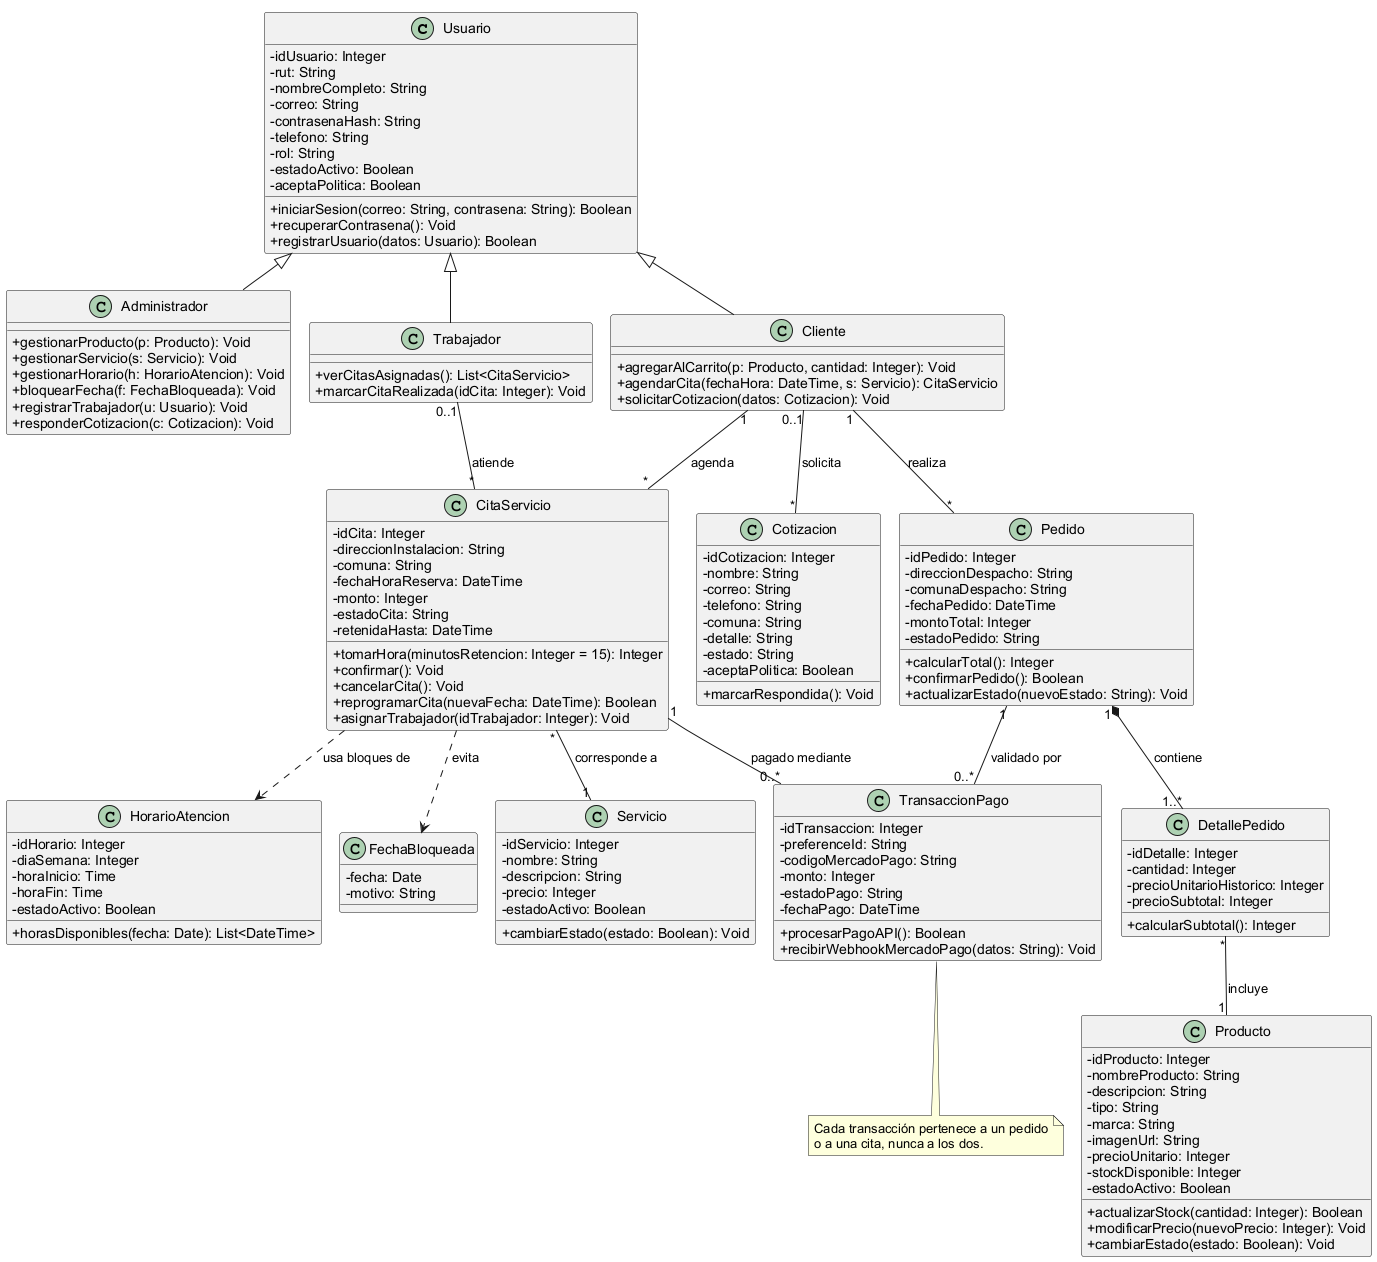

The diagram above was rendered by PlantUML. Its source (embedded in the PNG):
@startuml
!pragma layout smetana
skinparam classAttributeIconSize 0
skinparam shadowing false
skinparam defaultFontName Arial

class Usuario {
  -idUsuario: Integer
  -rut: String
  -nombreCompleto: String
  -correo: String
  -contrasenaHash: String
  -telefono: String
  -rol: String
  -estadoActivo: Boolean
  -aceptaPolitica: Boolean
  +iniciarSesion(correo: String, contrasena: String): Boolean
  +recuperarContrasena(): Void
  +registrarUsuario(datos: Usuario): Boolean
}

class Administrador {
  +gestionarProducto(p: Producto): Void
  +gestionarServicio(s: Servicio): Void
  +gestionarHorario(h: HorarioAtencion): Void
  +bloquearFecha(f: FechaBloqueada): Void
  +registrarTrabajador(u: Usuario): Void
  +responderCotizacion(c: Cotizacion): Void
}

class Cliente {
  +agregarAlCarrito(p: Producto, cantidad: Integer): Void
  +agendarCita(fechaHora: DateTime, s: Servicio): CitaServicio
  +solicitarCotizacion(datos: Cotizacion): Void
}

class Trabajador {
  +verCitasAsignadas(): List<CitaServicio>
  +marcarCitaRealizada(idCita: Integer): Void
}

class Producto {
  -idProducto: Integer
  -nombreProducto: String
  -descripcion: String
  -tipo: String
  -marca: String
  -imagenUrl: String
  -precioUnitario: Integer
  -stockDisponible: Integer
  -estadoActivo: Boolean
  +actualizarStock(cantidad: Integer): Boolean
  +modificarPrecio(nuevoPrecio: Integer): Void
  +cambiarEstado(estado: Boolean): Void
}

class Servicio {
  -idServicio: Integer
  -nombre: String
  -descripcion: String
  -precio: Integer
  -estadoActivo: Boolean
  +cambiarEstado(estado: Boolean): Void
}

class Pedido {
  -idPedido: Integer
  -direccionDespacho: String
  -comunaDespacho: String
  -fechaPedido: DateTime
  -montoTotal: Integer
  -estadoPedido: String
  +calcularTotal(): Integer
  +confirmarPedido(): Boolean
  +actualizarEstado(nuevoEstado: String): Void
}

class DetallePedido {
  -idDetalle: Integer
  -cantidad: Integer
  -precioUnitarioHistorico: Integer
  -precioSubtotal: Integer
  +calcularSubtotal(): Integer
}

class CitaServicio {
  -idCita: Integer
  -direccionInstalacion: String
  -comuna: String
  -fechaHoraReserva: DateTime
  -monto: Integer
  -estadoCita: String
  -retenidaHasta: DateTime
  +tomarHora(minutosRetencion: Integer = 15): Integer
  +confirmar(): Void
  +cancelarCita(): Void
  +reprogramarCita(nuevaFecha: DateTime): Boolean
  +asignarTrabajador(idTrabajador: Integer): Void
}

class HorarioAtencion {
  -idHorario: Integer
  -diaSemana: Integer
  -horaInicio: Time
  -horaFin: Time
  -estadoActivo: Boolean
  +horasDisponibles(fecha: Date): List<DateTime>
}

class FechaBloqueada {
  -fecha: Date
  -motivo: String
}

class TransaccionPago {
  -idTransaccion: Integer
  -preferenceId: String
  -codigoMercadoPago: String
  -monto: Integer
  -estadoPago: String
  -fechaPago: DateTime
  +procesarPagoAPI(): Boolean
  +recibirWebhookMercadoPago(datos: String): Void
}

class Cotizacion {
  -idCotizacion: Integer
  -nombre: String
  -correo: String
  -telefono: String
  -comuna: String
  -detalle: String
  -estado: String
  -aceptaPolitica: Boolean
  +marcarRespondida(): Void
}

Usuario <|-- Administrador
Usuario <|-- Cliente
Usuario <|-- Trabajador

Cliente "1" -- "*" Pedido : realiza >
Cliente "1" -- "*" CitaServicio : agenda >
Cliente "0..1" -- "*" Cotizacion : solicita >
Trabajador "0..1" -- "*" CitaServicio : atiende >
Pedido "1" *-- "1..*" DetallePedido : contiene >
DetallePedido "*" -- "1" Producto : incluye >
CitaServicio "*" -- "1" Servicio : corresponde a >
Pedido "1" -- "0..*" TransaccionPago : validado por >
CitaServicio "1" -- "0..*" TransaccionPago : pagado mediante >
CitaServicio ..> HorarioAtencion : usa bloques de >
CitaServicio ..> FechaBloqueada : evita >

note bottom of TransaccionPago
  Cada transacción pertenece a un pedido
  o a una cita, nunca a los dos.
end note
@enduml